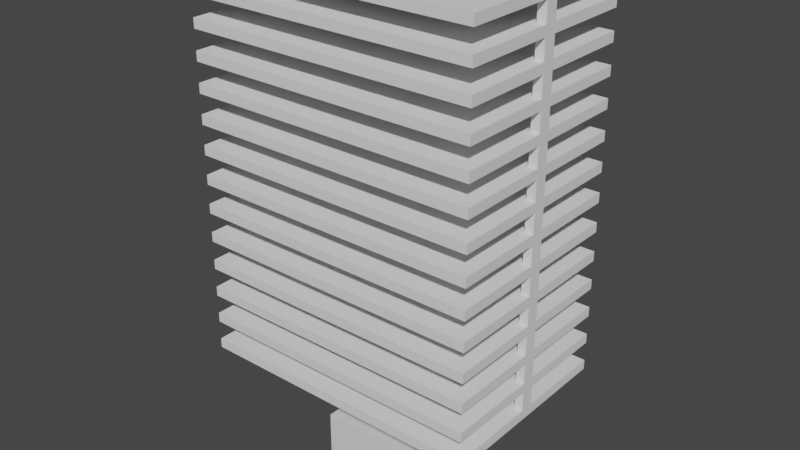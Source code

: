 # Source: single_heatpipe.blend  (saved by Blender 3.3.6; exported with 4.5.12 LTS)
import bpy
from mathutils import Matrix  # noqa: F401  (used for matrix-valued properties, if any)

bpy.ops.wm.read_factory_settings(use_empty=True)
scene = bpy.context.scene
scene.name = 'Scene'

# ---- collections
col_collection = bpy.data.collections.new('Collection'); scene.collection.children.link(col_collection)

# ---- materials (node trees are filled in below, after node groups)
mat_material = bpy.data.materials.new('Material')
mat_material.alpha_threshold = 0.0
mat_material.use_transparent_shadow = False
mat_material.roughness = 0.5
mat_material.line_color = (0.0, 0.0, 0.0, 1.0)

# ---- material node trees
mat_material.use_nodes = True; mat_material.node_tree.nodes.clear()
_N = mat_material.node_tree.nodes; _L = mat_material.node_tree.links
n0 = _N.new('ShaderNodeOutputMaterial'); n0.name = 'Material Output'; n0.location = (300, 300)
n1 = _N.new('ShaderNodeBsdfPrincipled'); n1.name = 'Principled BSDF'; n1.location = (10, 300)
n1.distribution = 'GGX'
n1.subsurface_method = 'RANDOM_WALK_SKIN'
n1.inputs[3].default_value = 1.45
n1.inputs[27].default_value = (0.0, 0.0, 0.0, 1.0)
n1.inputs[28].default_value = 1.0
_L.new(n1.outputs[0], n0.inputs[0])
n0.is_active_output = True

# ---- world
world_world = bpy.data.worlds.new('World'); scene.world = world_world
world_world.use_nodes = True; world_world.node_tree.nodes.clear()
_N = world_world.node_tree.nodes; _L = world_world.node_tree.links
n0 = _N.new('ShaderNodeOutputWorld'); n0.name = 'World Output'; n0.location = (300, 300)
n1 = _N.new('ShaderNodeBackground'); n1.name = 'Background'; n1.location = (10, 300)
n1.inputs[0].default_value = (0.05088, 0.05088, 0.05088, 1.0)
_L.new(n1.outputs[0], n0.inputs[0])
n0.is_active_output = True
world_world.color = (0.05088, 0.05088, 0.05088)
world_world.use_sun_shadow = False
world_world.sun_shadow_jitter_overblur = 0.0

# ---- meshes
me_cube = bpy.data.meshes.new('Cube')
me_cube.from_pydata([(1.0, 1.0, 1.0), (1.0, 1.0, -1.0), (1.0, -1.0, 1.0), (1.0, -1.0, -1.0), (-1.0, 1.0, 1.0), (-1.0, 1.0, -1.0), (-1.0, -1.0, 1.0), (-1.0, -1.0, -1.0)], [], [(0, 4, 6, 2), (3, 2, 6, 7), (7, 6, 4, 5), (5, 1, 3, 7), (1, 0, 2, 3), (5, 4, 0, 1)])
_uv = me_cube.uv_layers.new(name='UVMap')
_uv.uv.foreach_set('vector', [0.625, 0.5, 0.875, 0.5, 0.875, 0.75, 0.625, 0.75, 0.375, 0.75, 0.625, 0.75, 0.625, 1.0, 0.375, 1.0, 0.375, 0.0, 0.625, 0.0, 0.625, 0.25, 0.375, 0.25, 0.125, 0.5, 0.375, 0.5, 0.375, 0.75, 0.125, 0.75, 0.375, 0.5, 0.625, 0.5, 0.625, 0.75, 0.375, 0.75, 0.375, 0.25, 0.625, 0.25, 0.625, 0.5, 0.375, 0.5])
me_cube.materials.append(mat_material)
me_cube.use_mirror_vertex_groups = False
me_cube.update()
me_cylinder = bpy.data.meshes.new('Cylinder')
me_cylinder.from_pydata([(0.0, 1.0, -1.0), (0.0, 1.0, 1.0), (0.1951, 0.9808, -1.0), (0.1951, 0.9808, 1.0), (0.3827, 0.9239, -1.0), (0.3827, 0.9239, 1.0), (0.5556, 0.8315, -1.0), (0.5556, 0.8315, 1.0), (0.7071, 0.7071, -1.0), (0.7071, 0.7071, 1.0), (0.8315, 0.5556, -1.0), (0.8315, 0.5556, 1.0), (0.9239, 0.3827, -1.0), (0.9239, 0.3827, 1.0), (0.9808, 0.1951, -1.0), (0.9808, 0.1951, 1.0), (1.0, 0.0, -1.0), (1.0, 0.0, 1.0), (0.9808, -0.1951, -1.0), (0.9808, -0.1951, 1.0), (0.9239, -0.3827, -1.0), (0.9239, -0.3827, 1.0), (0.8315, -0.5556, -1.0), (0.8315, -0.5556, 1.0), (0.7071, -0.7071, -1.0), (0.7071, -0.7071, 1.0), (0.5556, -0.8315, -1.0), (0.5556, -0.8315, 1.0), (0.3827, -0.9239, -1.0), (0.3827, -0.9239, 1.0), (0.1951, -0.9808, -1.0), (0.1951, -0.9808, 1.0), (0.0, -1.0, -1.0), (0.0, -1.0, 1.0), (-0.1951, -0.9808, -1.0), (-0.1951, -0.9808, 1.0), (-0.3827, -0.9239, -1.0), (-0.3827, -0.9239, 1.0), (-0.5556, -0.8315, -1.0), (-0.5556, -0.8315, 1.0), (-0.7071, -0.7071, -1.0), (-0.7071, -0.7071, 1.0), (-0.8315, -0.5556, -1.0), (-0.8315, -0.5556, 1.0), (-0.9239, -0.3827, -1.0), (-0.9239, -0.3827, 1.0), (-0.9808, -0.1951, -1.0), (-0.9808, -0.1951, 1.0), (-1.0, 0.0, -1.0), (-1.0, 0.0, 1.0), (-0.9808, 0.1951, -1.0), (-0.9808, 0.1951, 1.0), (-0.9239, 0.3827, -1.0), (-0.9239, 0.3827, 1.0), (-0.8315, 0.5556, -1.0), (-0.8315, 0.5556, 1.0), (-0.7071, 0.7071, -1.0), (-0.7071, 0.7071, 1.0), (-0.5556, 0.8315, -1.0), (-0.5556, 0.8315, 1.0), (-0.3827, 0.9239, -1.0), (-0.3827, 0.9239, 1.0), (-0.1951, 0.9808, -1.0), (-0.1951, 0.9808, 1.0)], [], [(0, 1, 3, 2), (2, 3, 5, 4), (4, 5, 7, 6), (6, 7, 9, 8), (8, 9, 11, 10), (10, 11, 13, 12), (12, 13, 15, 14), (14, 15, 17, 16), (16, 17, 19, 18), (18, 19, 21, 20), (20, 21, 23, 22), (22, 23, 25, 24), (24, 25, 27, 26), (26, 27, 29, 28), (28, 29, 31, 30), (30, 31, 33, 32), (32, 33, 35, 34), (34, 35, 37, 36), (36, 37, 39, 38), (38, 39, 41, 40), (40, 41, 43, 42), (42, 43, 45, 44), (44, 45, 47, 46), (46, 47, 49, 48), (48, 49, 51, 50), (50, 51, 53, 52), (52, 53, 55, 54), (54, 55, 57, 56), (56, 57, 59, 58), (58, 59, 61, 60), (3, 1, 63, 61, 59, 57, 55, 53, 51, 49, 47, 45, 43, 41, 39, 37, 35, 33, 31, 29, 27, 25, 23, 21, 19, 17, 15, 13, 11, 9, 7, 5), (60, 61, 63, 62), (62, 63, 1, 0), (0, 2, 4, 6, 8, 10, 12, 14, 16, 18, 20, 22, 24, 26, 28, 30, 32, 34, 36, 38, 40, 42, 44, 46, 48, 50, 52, 54, 56, 58, 60, 62)])
_uv = me_cylinder.uv_layers.new(name='UVMap')
_uv.uv.foreach_set('vector', [1.0, 0.5, 1.0, 1.0, 0.9688, 1.0, 0.9688, 0.5, 0.9688, 0.5, 0.9688, 1.0, 0.9375, 1.0, 0.9375, 0.5, 0.9375, 0.5, 0.9375, 1.0, 0.9062, 1.0, 0.9062, 0.5, 0.9062, 0.5, 0.9062, 1.0, 0.875, 1.0, 0.875, 0.5, 0.875, 0.5, 0.875, 1.0, 0.8438, 1.0, 0.8438, 0.5, 0.8438, 0.5, 0.8438, 1.0, 0.8125, 1.0, 0.8125, 0.5, 0.8125, 0.5, 0.8125, 1.0, 0.7812, 1.0, 0.7812, 0.5, 0.7812, 0.5, 0.7812, 1.0, 0.75, 1.0, 0.75, 0.5, 0.75, 0.5, 0.75, 1.0, 0.7188, 1.0, 0.7188, 0.5, 0.7188, 0.5, 0.7188, 1.0, 0.6875, 1.0, 0.6875, 0.5, 0.6875, 0.5, 0.6875, 1.0, 0.6562, 1.0, 0.6562, 0.5, 0.6562, 0.5, 0.6562, 1.0, 0.625, 1.0, 0.625, 0.5, 0.625, 0.5, 0.625, 1.0, 0.5938, 1.0, 0.5938, 0.5, 0.5938, 0.5, 0.5938, 1.0, 0.5625, 1.0, 0.5625, 0.5, 0.5625, 0.5, 0.5625, 1.0, 0.5312, 1.0, 0.5312, 0.5, 0.5312, 0.5, 0.5312, 1.0, 0.5, 1.0, 0.5, 0.5, 0.5, 0.5, 0.5, 1.0, 0.4688, 1.0, 0.4688, 0.5, 0.4688, 0.5, 0.4688, 1.0, 0.4375, 1.0, 0.4375, 0.5, 0.4375, 0.5, 0.4375, 1.0, 0.4062, 1.0, 0.4062, 0.5, 0.4062, 0.5, 0.4062, 1.0, 0.375, 1.0, 0.375, 0.5, 0.375, 0.5, 0.375, 1.0, 0.3438, 1.0, 0.3438, 0.5, 0.3438, 0.5, 0.3438, 1.0, 0.3125, 1.0, 0.3125, 0.5, 0.3125, 0.5, 0.3125, 1.0, 0.2812, 1.0, 0.2812, 0.5, 0.2812, 0.5, 0.2812, 1.0, 0.25, 1.0, 0.25, 0.5, 0.25, 0.5, 0.25, 1.0, 0.2188, 1.0, 0.2188, 0.5, 0.2188, 0.5, 0.2188, 1.0, 0.1875, 1.0, 0.1875, 0.5, 0.1875, 0.5, 0.1875, 1.0, 0.1562, 1.0, 0.1562, 0.5, 0.1562, 0.5, 0.1562, 1.0, 0.125, 1.0, 0.125, 0.5, 0.125, 0.5, 0.125, 1.0, 0.09375, 1.0, 0.09375, 0.5, 0.09375, 0.5, 0.09375, 1.0, 0.0625, 1.0, 0.0625, 0.5, 0.2968, 0.4854, 0.25, 0.49, 0.2032, 0.4854, 0.1582, 0.4717, 0.1167, 0.4496, 0.08029, 0.4197, 0.05045, 0.3833, 0.02827, 0.3418, 0.01461, 0.2968, 0.01, 0.25, 0.01461, 0.2032, 0.02827, 0.1582, 0.05045, 0.1167, 0.08029, 0.08029, 0.1167, 0.05045, 0.1582, 0.02827, 0.2032, 0.01461, 0.25, 0.01, 0.2968, 0.01461, 0.3418, 0.02827, 0.3833, 0.05045, 0.4197, 0.08029, 0.4496, 0.1167, 0.4717, 0.1582, 0.4854, 0.2032, 0.49, 0.25, 0.4854, 0.2968, 0.4717, 0.3418, 0.4496, 0.3833, 0.4197, 0.4197, 0.3833, 0.4496, 0.3418, 0.4717, 0.0625, 0.5, 0.0625, 1.0, 0.03125, 1.0, 0.03125, 0.5, 0.03125, 0.5, 0.03125, 1.0, 0.0, 1.0, 0.0, 0.5, 0.75, 0.49, 0.7968, 0.4854, 0.8418, 0.4717, 0.8833, 0.4496, 0.9197, 0.4197, 0.9496, 0.3833, 0.9717, 0.3418, 0.9854, 0.2968, 0.99, 0.25, 0.9854, 0.2032, 0.9717, 0.1582, 0.9496, 0.1167, 0.9197, 0.08029, 0.8833, 0.05045, 0.8418, 0.02827, 0.7968, 0.01461, 0.75, 0.01, 0.7032, 0.01461, 0.6582, 0.02827, 0.6167, 0.05045, 0.5803, 0.08029, 0.5504, 0.1167, 0.5283, 0.1582, 0.5146, 0.2032, 0.51, 0.25, 0.5146, 0.2968, 0.5283, 0.3418, 0.5504, 0.3833, 0.5803, 0.4197, 0.6167, 0.4496, 0.6582, 0.4717, 0.7032, 0.4854])
me_cylinder.update()
me_plane = bpy.data.meshes.new('Plane')
me_plane.from_pydata([(-1.0, -1.0, 0.0), (1.0, -1.0, 0.0), (-1.0, 1.0, 0.0), (1.0, 1.0, 0.0), (-1.0, 0.06625, 0.0), (-1.0, -0.06625, 0.0), (1.0, -0.06625, 0.0), (1.0, 0.06625, 0.0), (0.9409, -1.0, 0.0), (0.9409, 1.0, 0.0), (0.9409, -0.06625, 0.0), (0.9409, 0.06625, 0.0), (-1.0, -1.0, -0.2), (1.0, -1.0, -0.2), (-1.0, 1.0, -0.2), (1.0, 1.0, -0.2), (-1.0, 0.06625, -0.2), (-1.0, -0.06625, -0.2), (1.0, -0.06625, -0.2), (1.0, 0.06625, -0.2), (0.9409, -1.0, -0.2), (0.9409, 1.0, -0.2), (0.9409, -0.06625, -0.2), (0.9409, 0.06625, -0.2), (-1.0, -1.0, 0.6), (1.0, -1.0, 0.6), (-1.0, 1.0, 0.6), (1.0, 1.0, 0.6), (-1.0, 0.06625, 0.6), (-1.0, -0.06625, 0.6), (1.0, -0.06625, 0.6), (1.0, 0.06625, 0.6), (0.9409, -1.0, 0.6), (0.9409, 1.0, 0.6), (0.9409, -0.06625, 0.6), (0.9409, 0.06625, 0.6), (-1.0, -1.0, 0.4), (1.0, -1.0, 0.4), (-1.0, 1.0, 0.4), (1.0, 1.0, 0.4), (-1.0, 0.06625, 0.4), (-1.0, -0.06625, 0.4), (1.0, -0.06625, 0.4), (1.0, 0.06625, 0.4), (0.9409, -1.0, 0.4), (0.9409, 1.0, 0.4), (0.9409, -0.06625, 0.4), (0.9409, 0.06625, 0.4), (-1.0, -1.0, 1.2), (1.0, -1.0, 1.2), (-1.0, 1.0, 1.2), (1.0, 1.0, 1.2), (-1.0, 0.06625, 1.2), (-1.0, -0.06625, 1.2), (1.0, -0.06625, 1.2), (1.0, 0.06625, 1.2), (0.9409, -1.0, 1.2), (0.9409, 1.0, 1.2), (0.9409, -0.06625, 1.2), (0.9409, 0.06625, 1.2), (-1.0, -1.0, 1.0), (1.0, -1.0, 1.0), (-1.0, 1.0, 1.0), (1.0, 1.0, 1.0), (-1.0, 0.06625, 1.0), (-1.0, -0.06625, 1.0), (1.0, -0.06625, 1.0), (1.0, 0.06625, 1.0), (0.9409, -1.0, 1.0), (0.9409, 1.0, 1.0), (0.9409, -0.06625, 1.0), (0.9409, 0.06625, 1.0), (-1.0, -1.0, 1.8), (1.0, -1.0, 1.8), (-1.0, 1.0, 1.8), (1.0, 1.0, 1.8), (-1.0, 0.06625, 1.8), (-1.0, -0.06625, 1.8), (1.0, -0.06625, 1.8), (1.0, 0.06625, 1.8), (0.9409, -1.0, 1.8), (0.9409, 1.0, 1.8), (0.9409, -0.06625, 1.8), (0.9409, 0.06625, 1.8), (-1.0, -1.0, 1.6), (1.0, -1.0, 1.6), (-1.0, 1.0, 1.6), (1.0, 1.0, 1.6), (-1.0, 0.06625, 1.6), (-1.0, -0.06625, 1.6), (1.0, -0.06625, 1.6), (1.0, 0.06625, 1.6), (0.9409, -1.0, 1.6), (0.9409, 1.0, 1.6), (0.9409, -0.06625, 1.6), (0.9409, 0.06625, 1.6), (-1.0, -1.0, 2.4), (1.0, -1.0, 2.4), (-1.0, 1.0, 2.4), (1.0, 1.0, 2.4), (-1.0, 0.06625, 2.4), (-1.0, -0.06625, 2.4), (1.0, -0.06625, 2.4), (1.0, 0.06625, 2.4), (0.9409, -1.0, 2.4), (0.9409, 1.0, 2.4), (0.9409, -0.06625, 2.4), (0.9409, 0.06625, 2.4), (-1.0, -1.0, 2.2), (1.0, -1.0, 2.2), (-1.0, 1.0, 2.2), (1.0, 1.0, 2.2), (-1.0, 0.06625, 2.2), (-1.0, -0.06625, 2.2), (1.0, -0.06625, 2.2), (1.0, 0.06625, 2.2), (0.9409, -1.0, 2.2), (0.9409, 1.0, 2.2), (0.9409, -0.06625, 2.2), (0.9409, 0.06625, 2.2), (-1.0, -1.0, 3.0), (1.0, -1.0, 3.0), (-1.0, 1.0, 3.0), (1.0, 1.0, 3.0), (-1.0, 0.06625, 3.0), (-1.0, -0.06625, 3.0), (1.0, -0.06625, 3.0), (1.0, 0.06625, 3.0), (0.9409, -1.0, 3.0), (0.9409, 1.0, 3.0), (0.9409, -0.06625, 3.0), (0.9409, 0.06625, 3.0), (-1.0, -1.0, 2.8), (1.0, -1.0, 2.8), (-1.0, 1.0, 2.8), (1.0, 1.0, 2.8), (-1.0, 0.06625, 2.8), (-1.0, -0.06625, 2.8), (1.0, -0.06625, 2.8), (1.0, 0.06625, 2.8), (0.9409, -1.0, 2.8), (0.9409, 1.0, 2.8), (0.9409, -0.06625, 2.8), (0.9409, 0.06625, 2.8), (-1.0, -1.0, 3.6), (1.0, -1.0, 3.6), (-1.0, 1.0, 3.6), (1.0, 1.0, 3.6), (-1.0, 0.06625, 3.6), (-1.0, -0.06625, 3.6), (1.0, -0.06625, 3.6), (1.0, 0.06625, 3.6), (0.9409, -1.0, 3.6), (0.9409, 1.0, 3.6), (0.9409, -0.06625, 3.6), (0.9409, 0.06625, 3.6), (-1.0, -1.0, 3.4), (1.0, -1.0, 3.4), (-1.0, 1.0, 3.4), (1.0, 1.0, 3.4), (-1.0, 0.06625, 3.4), (-1.0, -0.06625, 3.4), (1.0, -0.06625, 3.4), (1.0, 0.06625, 3.4), (0.9409, -1.0, 3.4), (0.9409, 1.0, 3.4), (0.9409, -0.06625, 3.4), (0.9409, 0.06625, 3.4), (-1.0, -1.0, 4.2), (1.0, -1.0, 4.2), (-1.0, 1.0, 4.2), (1.0, 1.0, 4.2), (-1.0, 0.06625, 4.2), (-1.0, -0.06625, 4.2), (1.0, -0.06625, 4.2), (1.0, 0.06625, 4.2), (0.9409, -1.0, 4.2), (0.9409, 1.0, 4.2), (0.9409, -0.06625, 4.2), (0.9409, 0.06625, 4.2), (-1.0, -1.0, 4.0), (1.0, -1.0, 4.0), (-1.0, 1.0, 4.0), (1.0, 1.0, 4.0), (-1.0, 0.06625, 4.0), (-1.0, -0.06625, 4.0), (1.0, -0.06625, 4.0), (1.0, 0.06625, 4.0), (0.9409, -1.0, 4.0), (0.9409, 1.0, 4.0), (0.9409, -0.06625, 4.0), (0.9409, 0.06625, 4.0), (-1.0, -1.0, 4.8), (1.0, -1.0, 4.8), (-1.0, 1.0, 4.8), (1.0, 1.0, 4.8), (-1.0, 0.06625, 4.8), (-1.0, -0.06625, 4.8), (1.0, -0.06625, 4.8), (1.0, 0.06625, 4.8), (0.9409, -1.0, 4.8), (0.9409, 1.0, 4.8), (0.9409, -0.06625, 4.8), (0.9409, 0.06625, 4.8), (-1.0, -1.0, 4.6), (1.0, -1.0, 4.6), (-1.0, 1.0, 4.6), (1.0, 1.0, 4.6), (-1.0, 0.06625, 4.6), (-1.0, -0.06625, 4.6), (1.0, -0.06625, 4.6), (1.0, 0.06625, 4.6), (0.9409, -1.0, 4.6), (0.9409, 1.0, 4.6), (0.9409, -0.06625, 4.6), (0.9409, 0.06625, 4.6), (-1.0, -1.0, 5.4), (1.0, -1.0, 5.4), (-1.0, 1.0, 5.4), (1.0, 1.0, 5.4), (-1.0, 0.06625, 5.4), (-1.0, -0.06625, 5.4), (1.0, -0.06625, 5.4), (1.0, 0.06625, 5.4), (0.9409, -1.0, 5.4), (0.9409, 1.0, 5.4), (0.9409, -0.06625, 5.4), (0.9409, 0.06625, 5.4), (-1.0, -1.0, 5.2), (1.0, -1.0, 5.2), (-1.0, 1.0, 5.2), (1.0, 1.0, 5.2), (-1.0, 0.06625, 5.2), (-1.0, -0.06625, 5.2), (1.0, -0.06625, 5.2), (1.0, 0.06625, 5.2), (0.9409, -1.0, 5.2), (0.9409, 1.0, 5.2), (0.9409, -0.06625, 5.2), (0.9409, 0.06625, 5.2), (-1.0, -1.0, 6.0), (1.0, -1.0, 6.0), (-1.0, 1.0, 6.0), (1.0, 1.0, 6.0), (-1.0, 0.06625, 6.0), (-1.0, -0.06625, 6.0), (1.0, -0.06625, 6.0), (1.0, 0.06625, 6.0), (0.9409, -1.0, 6.0), (0.9409, 1.0, 6.0), (0.9409, -0.06625, 6.0), (0.9409, 0.06625, 6.0), (-1.0, -1.0, 5.8), (1.0, -1.0, 5.8), (-1.0, 1.0, 5.8), (1.0, 1.0, 5.8), (-1.0, 0.06625, 5.8), (-1.0, -0.06625, 5.8), (1.0, -0.06625, 5.8), (1.0, 0.06625, 5.8), (0.9409, -1.0, 5.8), (0.9409, 1.0, 5.8), (0.9409, -0.06625, 5.8), (0.9409, 0.06625, 5.8), (-1.0, -1.0, 6.6), (1.0, -1.0, 6.6), (-1.0, 1.0, 6.6), (1.0, 1.0, 6.6), (-1.0, 0.06625, 6.6), (-1.0, -0.06625, 6.6), (1.0, -0.06625, 6.6), (1.0, 0.06625, 6.6), (0.9409, -1.0, 6.6), (0.9409, 1.0, 6.6), (0.9409, -0.06625, 6.6), (0.9409, 0.06625, 6.6), (-1.0, -1.0, 6.4), (1.0, -1.0, 6.4), (-1.0, 1.0, 6.4), (1.0, 1.0, 6.4), (-1.0, 0.06625, 6.4), (-1.0, -0.06625, 6.4), (1.0, -0.06625, 6.4), (1.0, 0.06625, 6.4), (0.9409, -1.0, 6.4), (0.9409, 1.0, 6.4), (0.9409, -0.06625, 6.4), (0.9409, 0.06625, 6.4), (-1.0, -1.0, 7.2), (1.0, -1.0, 7.2), (-1.0, 1.0, 7.2), (1.0, 1.0, 7.2), (-1.0, 0.06625, 7.2), (-1.0, -0.06625, 7.2), (1.0, -0.06625, 7.2), (1.0, 0.06625, 7.2), (0.9409, -1.0, 7.2), (0.9409, 1.0, 7.2), (0.9409, -0.06625, 7.2), (0.9409, 0.06625, 7.2), (-1.0, -1.0, 7.0), (1.0, -1.0, 7.0), (-1.0, 1.0, 7.0), (1.0, 1.0, 7.0), (-1.0, 0.06625, 7.0), (-1.0, -0.06625, 7.0), (1.0, -0.06625, 7.0), (1.0, 0.06625, 7.0), (0.9409, -1.0, 7.0), (0.9409, 1.0, 7.0), (0.9409, -0.06625, 7.0), (0.9409, 0.06625, 7.0), (-1.0, -1.0, 7.8), (1.0, -1.0, 7.8), (-1.0, 1.0, 7.8), (1.0, 1.0, 7.8), (-1.0, 0.06625, 7.8), (-1.0, -0.06625, 7.8), (1.0, -0.06625, 7.8), (1.0, 0.06625, 7.8), (0.9409, -1.0, 7.8), (0.9409, 1.0, 7.8), (0.9409, -0.06625, 7.8), (0.9409, 0.06625, 7.8), (-1.0, -1.0, 7.6), (1.0, -1.0, 7.6), (-1.0, 1.0, 7.6), (1.0, 1.0, 7.6), (-1.0, 0.06625, 7.6), (-1.0, -0.06625, 7.6), (1.0, -0.06625, 7.6), (1.0, 0.06625, 7.6), (0.9409, -1.0, 7.6), (0.9409, 1.0, 7.6), (0.9409, -0.06625, 7.6), (0.9409, 0.06625, 7.6)], [], [(11, 7, 3, 9), (8, 1, 6, 10), (46, 47, 11, 10), (5, 10, 11, 4), (0, 8, 10, 5), (4, 11, 9, 2), (23, 21, 15, 19), (20, 22, 18, 13), (22, 23, 19, 18), (17, 16, 23, 22), (12, 17, 22, 20), (16, 14, 21, 23), (0, 5, 17, 12), (1, 8, 20, 13), (3, 7, 19, 15), (2, 9, 21, 14), (4, 2, 14, 16), (5, 4, 16, 17), (6, 1, 13, 18), (7, 6, 18, 19), (8, 0, 12, 20), (9, 3, 15, 21), (35, 31, 27, 33), (32, 25, 30, 34), (70, 71, 35, 34), (29, 34, 35, 28), (24, 32, 34, 29), (28, 35, 33, 26), (47, 45, 39, 43), (44, 46, 42, 37), (42, 46, 10, 6), (41, 40, 47, 46), (36, 41, 46, 44), (40, 38, 45, 47), (24, 29, 41, 36), (25, 32, 44, 37), (27, 31, 43, 39), (26, 33, 45, 38), (28, 26, 38, 40), (29, 28, 40, 41), (30, 25, 37, 42), (31, 30, 42, 43), (32, 24, 36, 44), (33, 27, 39, 45), (59, 55, 51, 57), (56, 49, 54, 58), (94, 95, 59, 58), (53, 58, 59, 52), (48, 56, 58, 53), (52, 59, 57, 50), (71, 69, 63, 67), (68, 70, 66, 61), (66, 70, 34, 30), (65, 64, 71, 70), (60, 65, 70, 68), (64, 62, 69, 71), (48, 53, 65, 60), (49, 56, 68, 61), (51, 55, 67, 63), (50, 57, 69, 62), (52, 50, 62, 64), (53, 52, 64, 65), (54, 49, 61, 66), (55, 54, 66, 67), (56, 48, 60, 68), (57, 51, 63, 69), (83, 79, 75, 81), (80, 73, 78, 82), (118, 119, 83, 82), (77, 82, 83, 76), (72, 80, 82, 77), (76, 83, 81, 74), (95, 93, 87, 91), (92, 94, 90, 85), (90, 94, 58, 54), (89, 88, 95, 94), (84, 89, 94, 92), (88, 86, 93, 95), (72, 77, 89, 84), (73, 80, 92, 85), (75, 79, 91, 87), (74, 81, 93, 86), (76, 74, 86, 88), (77, 76, 88, 89), (78, 73, 85, 90), (79, 78, 90, 91), (80, 72, 84, 92), (81, 75, 87, 93), (107, 103, 99, 105), (104, 97, 102, 106), (142, 143, 107, 106), (101, 106, 107, 100), (96, 104, 106, 101), (100, 107, 105, 98), (119, 117, 111, 115), (116, 118, 114, 109), (114, 118, 82, 78), (113, 112, 119, 118), (108, 113, 118, 116), (112, 110, 117, 119), (96, 101, 113, 108), (97, 104, 116, 109), (99, 103, 115, 111), (98, 105, 117, 110), (100, 98, 110, 112), (101, 100, 112, 113), (102, 97, 109, 114), (103, 102, 114, 115), (104, 96, 108, 116), (105, 99, 111, 117), (131, 127, 123, 129), (128, 121, 126, 130), (166, 167, 131, 130), (125, 130, 131, 124), (120, 128, 130, 125), (124, 131, 129, 122), (143, 141, 135, 139), (140, 142, 138, 133), (138, 142, 106, 102), (137, 136, 143, 142), (132, 137, 142, 140), (136, 134, 141, 143), (120, 125, 137, 132), (121, 128, 140, 133), (123, 127, 139, 135), (122, 129, 141, 134), (124, 122, 134, 136), (125, 124, 136, 137), (126, 121, 133, 138), (127, 126, 138, 139), (128, 120, 132, 140), (129, 123, 135, 141), (155, 151, 147, 153), (152, 145, 150, 154), (190, 191, 155, 154), (149, 154, 155, 148), (144, 152, 154, 149), (148, 155, 153, 146), (167, 165, 159, 163), (164, 166, 162, 157), (162, 166, 130, 126), (161, 160, 167, 166), (156, 161, 166, 164), (160, 158, 165, 167), (144, 149, 161, 156), (145, 152, 164, 157), (147, 151, 163, 159), (146, 153, 165, 158), (148, 146, 158, 160), (149, 148, 160, 161), (150, 145, 157, 162), (151, 150, 162, 163), (152, 144, 156, 164), (153, 147, 159, 165), (179, 175, 171, 177), (176, 169, 174, 178), (214, 215, 179, 178), (173, 178, 179, 172), (168, 176, 178, 173), (172, 179, 177, 170), (191, 189, 183, 187), (188, 190, 186, 181), (186, 190, 154, 150), (185, 184, 191, 190), (180, 185, 190, 188), (184, 182, 189, 191), (168, 173, 185, 180), (169, 176, 188, 181), (171, 175, 187, 183), (170, 177, 189, 182), (172, 170, 182, 184), (173, 172, 184, 185), (174, 169, 181, 186), (175, 174, 186, 187), (176, 168, 180, 188), (177, 171, 183, 189), (203, 199, 195, 201), (200, 193, 198, 202), (238, 239, 203, 202), (197, 202, 203, 196), (192, 200, 202, 197), (196, 203, 201, 194), (215, 213, 207, 211), (212, 214, 210, 205), (210, 214, 178, 174), (209, 208, 215, 214), (204, 209, 214, 212), (208, 206, 213, 215), (192, 197, 209, 204), (193, 200, 212, 205), (195, 199, 211, 207), (194, 201, 213, 206), (196, 194, 206, 208), (197, 196, 208, 209), (198, 193, 205, 210), (199, 198, 210, 211), (200, 192, 204, 212), (201, 195, 207, 213), (227, 223, 219, 225), (224, 217, 222, 226), (262, 263, 227, 226), (221, 226, 227, 220), (216, 224, 226, 221), (220, 227, 225, 218), (239, 237, 231, 235), (236, 238, 234, 229), (234, 238, 202, 198), (233, 232, 239, 238), (228, 233, 238, 236), (232, 230, 237, 239), (216, 221, 233, 228), (217, 224, 236, 229), (219, 223, 235, 231), (218, 225, 237, 230), (220, 218, 230, 232), (221, 220, 232, 233), (222, 217, 229, 234), (223, 222, 234, 235), (224, 216, 228, 236), (225, 219, 231, 237), (251, 247, 243, 249), (248, 241, 246, 250), (286, 287, 251, 250), (245, 250, 251, 244), (240, 248, 250, 245), (244, 251, 249, 242), (263, 261, 255, 259), (260, 262, 258, 253), (258, 262, 226, 222), (257, 256, 263, 262), (252, 257, 262, 260), (256, 254, 261, 263), (240, 245, 257, 252), (241, 248, 260, 253), (243, 247, 259, 255), (242, 249, 261, 254), (244, 242, 254, 256), (245, 244, 256, 257), (246, 241, 253, 258), (247, 246, 258, 259), (248, 240, 252, 260), (249, 243, 255, 261), (275, 271, 267, 273), (272, 265, 270, 274), (310, 311, 275, 274), (269, 274, 275, 268), (264, 272, 274, 269), (268, 275, 273, 266), (287, 285, 279, 283), (284, 286, 282, 277), (282, 286, 250, 246), (281, 280, 287, 286), (276, 281, 286, 284), (280, 278, 285, 287), (264, 269, 281, 276), (265, 272, 284, 277), (267, 271, 283, 279), (266, 273, 285, 278), (268, 266, 278, 280), (269, 268, 280, 281), (270, 265, 277, 282), (271, 270, 282, 283), (272, 264, 276, 284), (273, 267, 279, 285), (299, 295, 291, 297), (296, 289, 294, 298), (334, 335, 299, 298), (293, 298, 299, 292), (288, 296, 298, 293), (292, 299, 297, 290), (311, 309, 303, 307), (308, 310, 306, 301), (306, 310, 274, 270), (305, 304, 311, 310), (300, 305, 310, 308), (304, 302, 309, 311), (288, 293, 305, 300), (289, 296, 308, 301), (291, 295, 307, 303), (290, 297, 309, 302), (292, 290, 302, 304), (293, 292, 304, 305), (294, 289, 301, 306), (295, 294, 306, 307), (296, 288, 300, 308), (297, 291, 303, 309), (323, 319, 315, 321), (320, 313, 318, 322), (322, 318, 319, 323), (317, 322, 323, 316), (312, 320, 322, 317), (316, 323, 321, 314), (335, 333, 327, 331), (332, 334, 330, 325), (330, 334, 298, 294), (329, 328, 335, 334), (324, 329, 334, 332), (328, 326, 333, 335), (312, 317, 329, 324), (313, 320, 332, 325), (315, 319, 331, 327), (314, 321, 333, 326), (316, 314, 326, 328), (317, 316, 328, 329), (318, 313, 325, 330), (319, 318, 330, 331), (320, 312, 324, 332), (321, 315, 327, 333), (47, 43, 7, 11), (43, 42, 6, 7), (71, 67, 31, 35), (67, 66, 30, 31), (95, 91, 55, 59), (91, 90, 54, 55), (119, 115, 79, 83), (115, 114, 78, 79), (143, 139, 103, 107), (139, 138, 102, 103), (167, 163, 127, 131), (163, 162, 126, 127), (191, 187, 151, 155), (187, 186, 150, 151), (215, 211, 175, 179), (211, 210, 174, 175), (239, 235, 199, 203), (235, 234, 198, 199), (263, 259, 223, 227), (259, 258, 222, 223), (287, 283, 247, 251), (283, 282, 246, 247), (311, 307, 271, 275), (307, 306, 270, 271), (335, 331, 295, 299), (331, 330, 294, 295)])
_uv = me_plane.uv_layers.new(name='UVMap')
_uv.uv.foreach_set('vector', [0.9705, 0.6667, 1.0, 0.6667, 1.0, 1.0, 0.9705, 1.0, 0.9705, 0.0, 1.0, 0.0, 1.0, 0.3333, 0.9705, 0.3333, 0.9705, 0.3333, 0.9705, 0.6667, 0.9705, 0.6667, 0.9705, 0.3333, 0.0, 0.3333, 0.9705, 0.3333, 0.9705, 0.6667, 0.0, 0.6667, 0.0, 0.0, 0.9705, 0.0, 0.9705, 0.3333, 0.0, 0.3333, 0.0, 0.6667, 0.9705, 0.6667, 0.9705, 1.0, 0.0, 1.0, 0.9705, 0.6667, 0.9705, 1.0, 1.0, 1.0, 1.0, 0.6667, 0.9705, 0.0, 0.9705, 0.3333, 1.0, 0.3333, 1.0, 0.0, 0.9705, 0.3333, 0.9705, 0.6667, 1.0, 0.6667, 1.0, 0.3333, 0.0, 0.3333, 0.0, 0.6667, 0.9705, 0.6667, 0.9705, 0.3333, 0.0, 0.0, 0.0, 0.3333, 0.9705, 0.3333, 0.9705, 0.0, 0.0, 0.6667, 0.0, 1.0, 0.9705, 1.0, 0.9705, 0.6667, 0.0, 0.0, 0.0, 0.3333, 0.0, 0.3333, 0.0, 0.0, 1.0, 0.0, 0.9705, 0.0, 0.9705, 0.0, 1.0, 0.0, 1.0, 1.0, 1.0, 0.6667, 1.0, 0.6667, 1.0, 1.0, 0.0, 1.0, 0.9705, 1.0, 0.9705, 1.0, 0.0, 1.0, 0.0, 0.6667, 0.0, 1.0, 0.0, 1.0, 0.0, 0.6667, 0.0, 0.3333, 0.0, 0.6667, 0.0, 0.6667, 0.0, 0.3333, 1.0, 0.3333, 1.0, 0.0, 1.0, 0.0, 1.0, 0.3333, 1.0, 0.6667, 1.0, 0.3333, 1.0, 0.3333, 1.0, 0.6667, 0.9705, 0.0, 0.0, 0.0, 0.0, 0.0, 0.9705, 0.0, 0.9705, 1.0, 1.0, 1.0, 1.0, 1.0, 0.9705, 1.0, 0.9705, 0.6667, 1.0, 0.6667, 1.0, 1.0, 0.9705, 1.0, 0.9705, 0.0, 1.0, 0.0, 1.0, 0.3333, 0.9705, 0.3333, 0.9705, 0.3333, 0.9705, 0.6667, 0.9705, 0.6667, 0.9705, 0.3333, 0.0, 0.3333, 0.9705, 0.3333, 0.9705, 0.6667, 0.0, 0.6667, 0.0, 0.0, 0.9705, 0.0, 0.9705, 0.3333, 0.0, 0.3333, 0.0, 0.6667, 0.9705, 0.6667, 0.9705, 1.0, 0.0, 1.0, 0.9705, 0.6667, 0.9705, 1.0, 1.0, 1.0, 1.0, 0.6667, 0.9705, 0.0, 0.9705, 0.3333, 1.0, 0.3333, 1.0, 0.0, 1.0, 0.3333, 0.9705, 0.3333, 0.9705, 0.3333, 1.0, 0.3333, 0.0, 0.3333, 0.0, 0.6667, 0.9705, 0.6667, 0.9705, 0.3333, 0.0, 0.0, 0.0, 0.3333, 0.9705, 0.3333, 0.9705, 0.0, 0.0, 0.6667, 0.0, 1.0, 0.9705, 1.0, 0.9705, 0.6667, 0.0, 0.0, 0.0, 0.3333, 0.0, 0.3333, 0.0, 0.0, 1.0, 0.0, 0.9705, 0.0, 0.9705, 0.0, 1.0, 0.0, 1.0, 1.0, 1.0, 0.6667, 1.0, 0.6667, 1.0, 1.0, 0.0, 1.0, 0.9705, 1.0, 0.9705, 1.0, 0.0, 1.0, 0.0, 0.6667, 0.0, 1.0, 0.0, 1.0, 0.0, 0.6667, 0.0, 0.3333, 0.0, 0.6667, 0.0, 0.6667, 0.0, 0.3333, 1.0, 0.3333, 1.0, 0.0, 1.0, 0.0, 1.0, 0.3333, 1.0, 0.6667, 1.0, 0.3333, 1.0, 0.3333, 1.0, 0.6667, 0.9705, 0.0, 0.0, 0.0, 0.0, 0.0, 0.9705, 0.0, 0.9705, 1.0, 1.0, 1.0, 1.0, 1.0, 0.9705, 1.0, 0.9705, 0.6667, 1.0, 0.6667, 1.0, 1.0, 0.9705, 1.0, 0.9705, 0.0, 1.0, 0.0, 1.0, 0.3333, 0.9705, 0.3333, 0.9705, 0.3333, 0.9705, 0.6667, 0.9705, 0.6667, 0.9705, 0.3333, 0.0, 0.3333, 0.9705, 0.3333, 0.9705, 0.6667, 0.0, 0.6667, 0.0, 0.0, 0.9705, 0.0, 0.9705, 0.3333, 0.0, 0.3333, 0.0, 0.6667, 0.9705, 0.6667, 0.9705, 1.0, 0.0, 1.0, 0.9705, 0.6667, 0.9705, 1.0, 1.0, 1.0, 1.0, 0.6667, 0.9705, 0.0, 0.9705, 0.3333, 1.0, 0.3333, 1.0, 0.0, 1.0, 0.3333, 0.9705, 0.3333, 0.9705, 0.3333, 1.0, 0.3333, 0.0, 0.3333, 0.0, 0.6667, 0.9705, 0.6667, 0.9705, 0.3333, 0.0, 0.0, 0.0, 0.3333, 0.9705, 0.3333, 0.9705, 0.0, 0.0, 0.6667, 0.0, 1.0, 0.9705, 1.0, 0.9705, 0.6667, 0.0, 0.0, 0.0, 0.3333, 0.0, 0.3333, 0.0, 0.0, 1.0, 0.0, 0.9705, 0.0, 0.9705, 0.0, 1.0, 0.0, 1.0, 1.0, 1.0, 0.6667, 1.0, 0.6667, 1.0, 1.0, 0.0, 1.0, 0.9705, 1.0, 0.9705, 1.0, 0.0, 1.0, 0.0, 0.6667, 0.0, 1.0, 0.0, 1.0, 0.0, 0.6667, 0.0, 0.3333, 0.0, 0.6667, 0.0, 0.6667, 0.0, 0.3333, 1.0, 0.3333, 1.0, 0.0, 1.0, 0.0, 1.0, 0.3333, 1.0, 0.6667, 1.0, 0.3333, 1.0, 0.3333, 1.0, 0.6667, 0.9705, 0.0, 0.0, 0.0, 0.0, 0.0, 0.9705, 0.0, 0.9705, 1.0, 1.0, 1.0, 1.0, 1.0, 0.9705, 1.0, 0.9705, 0.6667, 1.0, 0.6667, 1.0, 1.0, 0.9705, 1.0, 0.9705, 0.0, 1.0, 0.0, 1.0, 0.3333, 0.9705, 0.3333, 0.9705, 0.3333, 0.9705, 0.6667, 0.9705, 0.6667, 0.9705, 0.3333, 0.0, 0.3333, 0.9705, 0.3333, 0.9705, 0.6667, 0.0, 0.6667, 0.0, 0.0, 0.9705, 0.0, 0.9705, 0.3333, 0.0, 0.3333, 0.0, 0.6667, 0.9705, 0.6667, 0.9705, 1.0, 0.0, 1.0, 0.9705, 0.6667, 0.9705, 1.0, 1.0, 1.0, 1.0, 0.6667, 0.9705, 0.0, 0.9705, 0.3333, 1.0, 0.3333, 1.0, 0.0, 1.0, 0.3333, 0.9705, 0.3333, 0.9705, 0.3333, 1.0, 0.3333, 0.0, 0.3333, 0.0, 0.6667, 0.9705, 0.6667, 0.9705, 0.3333, 0.0, 0.0, 0.0, 0.3333, 0.9705, 0.3333, 0.9705, 0.0, 0.0, 0.6667, 0.0, 1.0, 0.9705, 1.0, 0.9705, 0.6667, 0.0, 0.0, 0.0, 0.3333, 0.0, 0.3333, 0.0, 0.0, 1.0, 0.0, 0.9705, 0.0, 0.9705, 0.0, 1.0, 0.0, 1.0, 1.0, 1.0, 0.6667, 1.0, 0.6667, 1.0, 1.0, 0.0, 1.0, 0.9705, 1.0, 0.9705, 1.0, 0.0, 1.0, 0.0, 0.6667, 0.0, 1.0, 0.0, 1.0, 0.0, 0.6667, 0.0, 0.3333, 0.0, 0.6667, 0.0, 0.6667, 0.0, 0.3333, 1.0, 0.3333, 1.0, 0.0, 1.0, 0.0, 1.0, 0.3333, 1.0, 0.6667, 1.0, 0.3333, 1.0, 0.3333, 1.0, 0.6667, 0.9705, 0.0, 0.0, 0.0, 0.0, 0.0, 0.9705, 0.0, 0.9705, 1.0, 1.0, 1.0, 1.0, 1.0, 0.9705, 1.0, 0.9705, 0.6667, 1.0, 0.6667, 1.0, 1.0, 0.9705, 1.0, 0.9705, 0.0, 1.0, 0.0, 1.0, 0.3333, 0.9705, 0.3333, 0.9705, 0.3333, 0.9705, 0.6667, 0.9705, 0.6667, 0.9705, 0.3333, 0.0, 0.3333, 0.9705, 0.3333, 0.9705, 0.6667, 0.0, 0.6667, 0.0, 0.0, 0.9705, 0.0, 0.9705, 0.3333, 0.0, 0.3333, 0.0, 0.6667, 0.9705, 0.6667, 0.9705, 1.0, 0.0, 1.0, 0.9705, 0.6667, 0.9705, 1.0, 1.0, 1.0, 1.0, 0.6667, 0.9705, 0.0, 0.9705, 0.3333, 1.0, 0.3333, 1.0, 0.0, 1.0, 0.3333, 0.9705, 0.3333, 0.9705, 0.3333, 1.0, 0.3333, 0.0, 0.3333, 0.0, 0.6667, 0.9705, 0.6667, 0.9705, 0.3333, 0.0, 0.0, 0.0, 0.3333, 0.9705, 0.3333, 0.9705, 0.0, 0.0, 0.6667, 0.0, 1.0, 0.9705, 1.0, 0.9705, 0.6667, 0.0, 0.0, 0.0, 0.3333, 0.0, 0.3333, 0.0, 0.0, 1.0, 0.0, 0.9705, 0.0, 0.9705, 0.0, 1.0, 0.0, 1.0, 1.0, 1.0, 0.6667, 1.0, 0.6667, 1.0, 1.0, 0.0, 1.0, 0.9705, 1.0, 0.9705, 1.0, 0.0, 1.0, 0.0, 0.6667, 0.0, 1.0, 0.0, 1.0, 0.0, 0.6667, 0.0, 0.3333, 0.0, 0.6667, 0.0, 0.6667, 0.0, 0.3333, 1.0, 0.3333, 1.0, 0.0, 1.0, 0.0, 1.0, 0.3333, 1.0, 0.6667, 1.0, 0.3333, 1.0, 0.3333, 1.0, 0.6667, 0.9705, 0.0, 0.0, 0.0, 0.0, 0.0, 0.9705, 0.0, 0.9705, 1.0, 1.0, 1.0, 1.0, 1.0, 0.9705, 1.0, 0.9705, 0.6667, 1.0, 0.6667, 1.0, 1.0, 0.9705, 1.0, 0.9705, 0.0, 1.0, 0.0, 1.0, 0.3333, 0.9705, 0.3333, 0.9705, 0.3333, 0.9705, 0.6667, 0.9705, 0.6667, 0.9705, 0.3333, 0.0, 0.3333, 0.9705, 0.3333, 0.9705, 0.6667, 0.0, 0.6667, 0.0, 0.0, 0.9705, 0.0, 0.9705, 0.3333, 0.0, 0.3333, 0.0, 0.6667, 0.9705, 0.6667, 0.9705, 1.0, 0.0, 1.0, 0.9705, 0.6667, 0.9705, 1.0, 1.0, 1.0, 1.0, 0.6667, 0.9705, 0.0, 0.9705, 0.3333, 1.0, 0.3333, 1.0, 0.0, 1.0, 0.3333, 0.9705, 0.3333, 0.9705, 0.3333, 1.0, 0.3333, 0.0, 0.3333, 0.0, 0.6667, 0.9705, 0.6667, 0.9705, 0.3333, 0.0, 0.0, 0.0, 0.3333, 0.9705, 0.3333, 0.9705, 0.0, 0.0, 0.6667, 0.0, 1.0, 0.9705, 1.0, 0.9705, 0.6667, 0.0, 0.0, 0.0, 0.3333, 0.0, 0.3333, 0.0, 0.0, 1.0, 0.0, 0.9705, 0.0, 0.9705, 0.0, 1.0, 0.0, 1.0, 1.0, 1.0, 0.6667, 1.0, 0.6667, 1.0, 1.0, 0.0, 1.0, 0.9705, 1.0, 0.9705, 1.0, 0.0, 1.0, 0.0, 0.6667, 0.0, 1.0, 0.0, 1.0, 0.0, 0.6667, 0.0, 0.3333, 0.0, 0.6667, 0.0, 0.6667, 0.0, 0.3333, 1.0, 0.3333, 1.0, 0.0, 1.0, 0.0, 1.0, 0.3333, 1.0, 0.6667, 1.0, 0.3333, 1.0, 0.3333, 1.0, 0.6667, 0.9705, 0.0, 0.0, 0.0, 0.0, 0.0, 0.9705, 0.0, 0.9705, 1.0, 1.0, 1.0, 1.0, 1.0, 0.9705, 1.0, 0.9705, 0.6667, 1.0, 0.6667, 1.0, 1.0, 0.9705, 1.0, 0.9705, 0.0, 1.0, 0.0, 1.0, 0.3333, 0.9705, 0.3333, 0.9705, 0.3333, 0.9705, 0.6667, 0.9705, 0.6667, 0.9705, 0.3333, 0.0, 0.3333, 0.9705, 0.3333, 0.9705, 0.6667, 0.0, 0.6667, 0.0, 0.0, 0.9705, 0.0, 0.9705, 0.3333, 0.0, 0.3333, 0.0, 0.6667, 0.9705, 0.6667, 0.9705, 1.0, 0.0, 1.0, 0.9705, 0.6667, 0.9705, 1.0, 1.0, 1.0, 1.0, 0.6667, 0.9705, 0.0, 0.9705, 0.3333, 1.0, 0.3333, 1.0, 0.0, 1.0, 0.3333, 0.9705, 0.3333, 0.9705, 0.3333, 1.0, 0.3333, 0.0, 0.3333, 0.0, 0.6667, 0.9705, 0.6667, 0.9705, 0.3333, 0.0, 0.0, 0.0, 0.3333, 0.9705, 0.3333, 0.9705, 0.0, 0.0, 0.6667, 0.0, 1.0, 0.9705, 1.0, 0.9705, 0.6667, 0.0, 0.0, 0.0, 0.3333, 0.0, 0.3333, 0.0, 0.0, 1.0, 0.0, 0.9705, 0.0, 0.9705, 0.0, 1.0, 0.0, 1.0, 1.0, 1.0, 0.6667, 1.0, 0.6667, 1.0, 1.0, 0.0, 1.0, 0.9705, 1.0, 0.9705, 1.0, 0.0, 1.0, 0.0, 0.6667, 0.0, 1.0, 0.0, 1.0, 0.0, 0.6667, 0.0, 0.3333, 0.0, 0.6667, 0.0, 0.6667, 0.0, 0.3333, 1.0, 0.3333, 1.0, 0.0, 1.0, 0.0, 1.0, 0.3333, 1.0, 0.6667, 1.0, 0.3333, 1.0, 0.3333, 1.0, 0.6667, 0.9705, 0.0, 0.0, 0.0, 0.0, 0.0, 0.9705, 0.0, 0.9705, 1.0, 1.0, 1.0, 1.0, 1.0, 0.9705, 1.0, 0.9705, 0.6667, 1.0, 0.6667, 1.0, 1.0, 0.9705, 1.0, 0.9705, 0.0, 1.0, 0.0, 1.0, 0.3333, 0.9705, 0.3333, 0.9705, 0.3333, 0.9705, 0.6667, 0.9705, 0.6667, 0.9705, 0.3333, 0.0, 0.3333, 0.9705, 0.3333, 0.9705, 0.6667, 0.0, 0.6667, 0.0, 0.0, 0.9705, 0.0, 0.9705, 0.3333, 0.0, 0.3333, 0.0, 0.6667, 0.9705, 0.6667, 0.9705, 1.0, 0.0, 1.0, 0.9705, 0.6667, 0.9705, 1.0, 1.0, 1.0, 1.0, 0.6667, 0.9705, 0.0, 0.9705, 0.3333, 1.0, 0.3333, 1.0, 0.0, 1.0, 0.3333, 0.9705, 0.3333, 0.9705, 0.3333, 1.0, 0.3333, 0.0, 0.3333, 0.0, 0.6667, 0.9705, 0.6667, 0.9705, 0.3333, 0.0, 0.0, 0.0, 0.3333, 0.9705, 0.3333, 0.9705, 0.0, 0.0, 0.6667, 0.0, 1.0, 0.9705, 1.0, 0.9705, 0.6667, 0.0, 0.0, 0.0, 0.3333, 0.0, 0.3333, 0.0, 0.0, 1.0, 0.0, 0.9705, 0.0, 0.9705, 0.0, 1.0, 0.0, 1.0, 1.0, 1.0, 0.6667, 1.0, 0.6667, 1.0, 1.0, 0.0, 1.0, 0.9705, 1.0, 0.9705, 1.0, 0.0, 1.0, 0.0, 0.6667, 0.0, 1.0, 0.0, 1.0, 0.0, 0.6667, 0.0, 0.3333, 0.0, 0.6667, 0.0, 0.6667, 0.0, 0.3333, 1.0, 0.3333, 1.0, 0.0, 1.0, 0.0, 1.0, 0.3333, 1.0, 0.6667, 1.0, 0.3333, 1.0, 0.3333, 1.0, 0.6667, 0.9705, 0.0, 0.0, 0.0, 0.0, 0.0, 0.9705, 0.0, 0.9705, 1.0, 1.0, 1.0, 1.0, 1.0, 0.9705, 1.0, 0.9705, 0.6667, 1.0, 0.6667, 1.0, 1.0, 0.9705, 1.0, 0.9705, 0.0, 1.0, 0.0, 1.0, 0.3333, 0.9705, 0.3333, 0.9705, 0.3333, 0.9705, 0.6667, 0.9705, 0.6667, 0.9705, 0.3333, 0.0, 0.3333, 0.9705, 0.3333, 0.9705, 0.6667, 0.0, 0.6667, 0.0, 0.0, 0.9705, 0.0, 0.9705, 0.3333, 0.0, 0.3333, 0.0, 0.6667, 0.9705, 0.6667, 0.9705, 1.0, 0.0, 1.0, 0.9705, 0.6667, 0.9705, 1.0, 1.0, 1.0, 1.0, 0.6667, 0.9705, 0.0, 0.9705, 0.3333, 1.0, 0.3333, 1.0, 0.0, 1.0, 0.3333, 0.9705, 0.3333, 0.9705, 0.3333, 1.0, 0.3333, 0.0, 0.3333, 0.0, 0.6667, 0.9705, 0.6667, 0.9705, 0.3333, 0.0, 0.0, 0.0, 0.3333, 0.9705, 0.3333, 0.9705, 0.0, 0.0, 0.6667, 0.0, 1.0, 0.9705, 1.0, 0.9705, 0.6667, 0.0, 0.0, 0.0, 0.3333, 0.0, 0.3333, 0.0, 0.0, 1.0, 0.0, 0.9705, 0.0, 0.9705, 0.0, 1.0, 0.0, 1.0, 1.0, 1.0, 0.6667, 1.0, 0.6667, 1.0, 1.0, 0.0, 1.0, 0.9705, 1.0, 0.9705, 1.0, 0.0, 1.0, 0.0, 0.6667, 0.0, 1.0, 0.0, 1.0, 0.0, 0.6667, 0.0, 0.3333, 0.0, 0.6667, 0.0, 0.6667, 0.0, 0.3333, 1.0, 0.3333, 1.0, 0.0, 1.0, 0.0, 1.0, 0.3333, 1.0, 0.6667, 1.0, 0.3333, 1.0, 0.3333, 1.0, 0.6667, 0.9705, 0.0, 0.0, 0.0, 0.0, 0.0, 0.9705, 0.0, 0.9705, 1.0, 1.0, 1.0, 1.0, 1.0, 0.9705, 1.0, 0.9705, 0.6667, 1.0, 0.6667, 1.0, 1.0, 0.9705, 1.0, 0.9705, 0.0, 1.0, 0.0, 1.0, 0.3333, 0.9705, 0.3333, 0.9705, 0.3333, 0.9705, 0.6667, 0.9705, 0.6667, 0.9705, 0.3333, 0.0, 0.3333, 0.9705, 0.3333, 0.9705, 0.6667, 0.0, 0.6667, 0.0, 0.0, 0.9705, 0.0, 0.9705, 0.3333, 0.0, 0.3333, 0.0, 0.6667, 0.9705, 0.6667, 0.9705, 1.0, 0.0, 1.0, 0.9705, 0.6667, 0.9705, 1.0, 1.0, 1.0, 1.0, 0.6667, 0.9705, 0.0, 0.9705, 0.3333, 1.0, 0.3333, 1.0, 0.0, 1.0, 0.3333, 0.9705, 0.3333, 0.9705, 0.3333, 1.0, 0.3333, 0.0, 0.3333, 0.0, 0.6667, 0.9705, 0.6667, 0.9705, 0.3333, 0.0, 0.0, 0.0, 0.3333, 0.9705, 0.3333, 0.9705, 0.0, 0.0, 0.6667, 0.0, 1.0, 0.9705, 1.0, 0.9705, 0.6667, 0.0, 0.0, 0.0, 0.3333, 0.0, 0.3333, 0.0, 0.0, 1.0, 0.0, 0.9705, 0.0, 0.9705, 0.0, 1.0, 0.0, 1.0, 1.0, 1.0, 0.6667, 1.0, 0.6667, 1.0, 1.0, 0.0, 1.0, 0.9705, 1.0, 0.9705, 1.0, 0.0, 1.0, 0.0, 0.6667, 0.0, 1.0, 0.0, 1.0, 0.0, 0.6667, 0.0, 0.3333, 0.0, 0.6667, 0.0, 0.6667, 0.0, 0.3333, 1.0, 0.3333, 1.0, 0.0, 1.0, 0.0, 1.0, 0.3333, 1.0, 0.6667, 1.0, 0.3333, 1.0, 0.3333, 1.0, 0.6667, 0.9705, 0.0, 0.0, 0.0, 0.0, 0.0, 0.9705, 0.0, 0.9705, 1.0, 1.0, 1.0, 1.0, 1.0, 0.9705, 1.0, 0.9705, 0.6667, 1.0, 0.6667, 1.0, 1.0, 0.9705, 1.0, 0.9705, 0.0, 1.0, 0.0, 1.0, 0.3333, 0.9705, 0.3333, 0.9705, 0.3333, 0.9705, 0.6667, 0.9705, 0.6667, 0.9705, 0.3333, 0.0, 0.3333, 0.9705, 0.3333, 0.9705, 0.6667, 0.0, 0.6667, 0.0, 0.0, 0.9705, 0.0, 0.9705, 0.3333, 0.0, 0.3333, 0.0, 0.6667, 0.9705, 0.6667, 0.9705, 1.0, 0.0, 1.0, 0.9705, 0.6667, 0.9705, 1.0, 1.0, 1.0, 1.0, 0.6667, 0.9705, 0.0, 0.9705, 0.3333, 1.0, 0.3333, 1.0, 0.0, 1.0, 0.3333, 0.9705, 0.3333, 0.9705, 0.3333, 1.0, 0.3333, 0.0, 0.3333, 0.0, 0.6667, 0.9705, 0.6667, 0.9705, 0.3333, 0.0, 0.0, 0.0, 0.3333, 0.9705, 0.3333, 0.9705, 0.0, 0.0, 0.6667, 0.0, 1.0, 0.9705, 1.0, 0.9705, 0.6667, 0.0, 0.0, 0.0, 0.3333, 0.0, 0.3333, 0.0, 0.0, 1.0, 0.0, 0.9705, 0.0, 0.9705, 0.0, 1.0, 0.0, 1.0, 1.0, 1.0, 0.6667, 1.0, 0.6667, 1.0, 1.0, 0.0, 1.0, 0.9705, 1.0, 0.9705, 1.0, 0.0, 1.0, 0.0, 0.6667, 0.0, 1.0, 0.0, 1.0, 0.0, 0.6667, 0.0, 0.3333, 0.0, 0.6667, 0.0, 0.6667, 0.0, 0.3333, 1.0, 0.3333, 1.0, 0.0, 1.0, 0.0, 1.0, 0.3333, 1.0, 0.6667, 1.0, 0.3333, 1.0, 0.3333, 1.0, 0.6667, 0.9705, 0.0, 0.0, 0.0, 0.0, 0.0, 0.9705, 0.0, 0.9705, 1.0, 1.0, 1.0, 1.0, 1.0, 0.9705, 1.0, 0.9705, 0.6667, 1.0, 0.6667, 1.0, 1.0, 0.9705, 1.0, 0.9705, 0.0, 1.0, 0.0, 1.0, 0.3333, 0.9705, 0.3333, 0.9705, 0.3333, 0.9705, 0.6667, 0.9705, 0.6667, 0.9705, 0.3333, 0.0, 0.3333, 0.9705, 0.3333, 0.9705, 0.6667, 0.0, 0.6667, 0.0, 0.0, 0.9705, 0.0, 0.9705, 0.3333, 0.0, 0.3333, 0.0, 0.6667, 0.9705, 0.6667, 0.9705, 1.0, 0.0, 1.0, 0.9705, 0.6667, 0.9705, 1.0, 1.0, 1.0, 1.0, 0.6667, 0.9705, 0.0, 0.9705, 0.3333, 1.0, 0.3333, 1.0, 0.0, 1.0, 0.3333, 0.9705, 0.3333, 0.9705, 0.3333, 1.0, 0.3333, 0.0, 0.3333, 0.0, 0.6667, 0.9705, 0.6667, 0.9705, 0.3333, 0.0, 0.0, 0.0, 0.3333, 0.9705, 0.3333, 0.9705, 0.0, 0.0, 0.6667, 0.0, 1.0, 0.9705, 1.0, 0.9705, 0.6667, 0.0, 0.0, 0.0, 0.3333, 0.0, 0.3333, 0.0, 0.0, 1.0, 0.0, 0.9705, 0.0, 0.9705, 0.0, 1.0, 0.0, 1.0, 1.0, 1.0, 0.6667, 1.0, 0.6667, 1.0, 1.0, 0.0, 1.0, 0.9705, 1.0, 0.9705, 1.0, 0.0, 1.0, 0.0, 0.6667, 0.0, 1.0, 0.0, 1.0, 0.0, 0.6667, 0.0, 0.3333, 0.0, 0.6667, 0.0, 0.6667, 0.0, 0.3333, 1.0, 0.3333, 1.0, 0.0, 1.0, 0.0, 1.0, 0.3333, 1.0, 0.6667, 1.0, 0.3333, 1.0, 0.3333, 1.0, 0.6667, 0.9705, 0.0, 0.0, 0.0, 0.0, 0.0, 0.9705, 0.0, 0.9705, 1.0, 1.0, 1.0, 1.0, 1.0, 0.9705, 1.0, 0.9705, 0.6667, 1.0, 0.6667, 1.0, 1.0, 0.9705, 1.0, 0.9705, 0.0, 1.0, 0.0, 1.0, 0.3333, 0.9705, 0.3333, 0.9705, 0.3333, 0.9705, 0.6667, 0.9705, 0.6667, 0.9705, 0.3333, 0.0, 0.3333, 0.9705, 0.3333, 0.9705, 0.6667, 0.0, 0.6667, 0.0, 0.0, 0.9705, 0.0, 0.9705, 0.3333, 0.0, 0.3333, 0.0, 0.6667, 0.9705, 0.6667, 0.9705, 1.0, 0.0, 1.0, 0.9705, 0.6667, 0.9705, 1.0, 1.0, 1.0, 1.0, 0.6667, 0.9705, 0.0, 0.9705, 0.3333, 1.0, 0.3333, 1.0, 0.0, 1.0, 0.3333, 0.9705, 0.3333, 0.9705, 0.3333, 1.0, 0.3333, 0.0, 0.3333, 0.0, 0.6667, 0.9705, 0.6667, 0.9705, 0.3333, 0.0, 0.0, 0.0, 0.3333, 0.9705, 0.3333, 0.9705, 0.0, 0.0, 0.6667, 0.0, 1.0, 0.9705, 1.0, 0.9705, 0.6667, 0.0, 0.0, 0.0, 0.3333, 0.0, 0.3333, 0.0, 0.0, 1.0, 0.0, 0.9705, 0.0, 0.9705, 0.0, 1.0, 0.0, 1.0, 1.0, 1.0, 0.6667, 1.0, 0.6667, 1.0, 1.0, 0.0, 1.0, 0.9705, 1.0, 0.9705, 1.0, 0.0, 1.0, 0.0, 0.6667, 0.0, 1.0, 0.0, 1.0, 0.0, 0.6667, 0.0, 0.3333, 0.0, 0.6667, 0.0, 0.6667, 0.0, 0.3333, 1.0, 0.3333, 1.0, 0.0, 1.0, 0.0, 1.0, 0.3333, 1.0, 0.6667, 1.0, 0.3333, 1.0, 0.3333, 1.0, 0.6667, 0.9705, 0.0, 0.0, 0.0, 0.0, 0.0, 0.9705, 0.0, 0.9705, 1.0, 1.0, 1.0, 1.0, 1.0, 0.9705, 1.0, 0.9705, 0.6667, 1.0, 0.6667, 1.0, 1.0, 0.9705, 1.0, 0.9705, 0.0, 1.0, 0.0, 1.0, 0.3333, 0.9705, 0.3333, 0.9705, 0.3333, 1.0, 0.3333, 1.0, 0.6667, 0.9705, 0.6667, 0.0, 0.3333, 0.9705, 0.3333, 0.9705, 0.6667, 0.0, 0.6667, 0.0, 0.0, 0.9705, 0.0, 0.9705, 0.3333, 0.0, 0.3333, 0.0, 0.6667, 0.9705, 0.6667, 0.9705, 1.0, 0.0, 1.0, 0.9705, 0.6667, 0.9705, 1.0, 1.0, 1.0, 1.0, 0.6667, 0.9705, 0.0, 0.9705, 0.3333, 1.0, 0.3333, 1.0, 0.0, 1.0, 0.3333, 0.9705, 0.3333, 0.9705, 0.3333, 1.0, 0.3333, 0.0, 0.3333, 0.0, 0.6667, 0.9705, 0.6667, 0.9705, 0.3333, 0.0, 0.0, 0.0, 0.3333, 0.9705, 0.3333, 0.9705, 0.0, 0.0, 0.6667, 0.0, 1.0, 0.9705, 1.0, 0.9705, 0.6667, 0.0, 0.0, 0.0, 0.3333, 0.0, 0.3333, 0.0, 0.0, 1.0, 0.0, 0.9705, 0.0, 0.9705, 0.0, 1.0, 0.0, 1.0, 1.0, 1.0, 0.6667, 1.0, 0.6667, 1.0, 1.0, 0.0, 1.0, 0.9705, 1.0, 0.9705, 1.0, 0.0, 1.0, 0.0, 0.6667, 0.0, 1.0, 0.0, 1.0, 0.0, 0.6667, 0.0, 0.3333, 0.0, 0.6667, 0.0, 0.6667, 0.0, 0.3333, 1.0, 0.3333, 1.0, 0.0, 1.0, 0.0, 1.0, 0.3333, 1.0, 0.6667, 1.0, 0.3333, 1.0, 0.3333, 1.0, 0.6667, 0.9705, 0.0, 0.0, 0.0, 0.0, 0.0, 0.9705, 0.0, 0.9705, 1.0, 1.0, 1.0, 1.0, 1.0, 0.9705, 1.0, 0.9705, 0.6667, 1.0, 0.6667, 1.0, 0.6667, 0.9705, 0.6667, 1.0, 0.6667, 1.0, 0.3333, 1.0, 0.3333, 1.0, 0.6667, 0.9705, 0.6667, 1.0, 0.6667, 1.0, 0.6667, 0.9705, 0.6667, 1.0, 0.6667, 1.0, 0.3333, 1.0, 0.3333, 1.0, 0.6667, 0.9705, 0.6667, 1.0, 0.6667, 1.0, 0.6667, 0.9705, 0.6667, 1.0, 0.6667, 1.0, 0.3333, 1.0, 0.3333, 1.0, 0.6667, 0.9705, 0.6667, 1.0, 0.6667, 1.0, 0.6667, 0.9705, 0.6667, 1.0, 0.6667, 1.0, 0.3333, 1.0, 0.3333, 1.0, 0.6667, 0.9705, 0.6667, 1.0, 0.6667, 1.0, 0.6667, 0.9705, 0.6667, 1.0, 0.6667, 1.0, 0.3333, 1.0, 0.3333, 1.0, 0.6667, 0.9705, 0.6667, 1.0, 0.6667, 1.0, 0.6667, 0.9705, 0.6667, 1.0, 0.6667, 1.0, 0.3333, 1.0, 0.3333, 1.0, 0.6667, 0.9705, 0.6667, 1.0, 0.6667, 1.0, 0.6667, 0.9705, 0.6667, 1.0, 0.6667, 1.0, 0.3333, 1.0, 0.3333, 1.0, 0.6667, 0.9705, 0.6667, 1.0, 0.6667, 1.0, 0.6667, 0.9705, 0.6667, 1.0, 0.6667, 1.0, 0.3333, 1.0, 0.3333, 1.0, 0.6667, 0.9705, 0.6667, 1.0, 0.6667, 1.0, 0.6667, 0.9705, 0.6667, 1.0, 0.6667, 1.0, 0.3333, 1.0, 0.3333, 1.0, 0.6667, 0.9705, 0.6667, 1.0, 0.6667, 1.0, 0.6667, 0.9705, 0.6667, 1.0, 0.6667, 1.0, 0.3333, 1.0, 0.3333, 1.0, 0.6667, 0.9705, 0.6667, 1.0, 0.6667, 1.0, 0.6667, 0.9705, 0.6667, 1.0, 0.6667, 1.0, 0.3333, 1.0, 0.3333, 1.0, 0.6667, 0.9705, 0.6667, 1.0, 0.6667, 1.0, 0.6667, 0.9705, 0.6667, 1.0, 0.6667, 1.0, 0.3333, 1.0, 0.3333, 1.0, 0.6667, 0.9705, 0.6667, 1.0, 0.6667, 1.0, 0.6667, 0.9705, 0.6667, 1.0, 0.6667, 1.0, 0.3333, 1.0, 0.3333, 1.0, 0.6667])
me_plane.update()

# ---- objects
ob_block = bpy.data.objects.new('block', me_cube)
ob_heatpipe = bpy.data.objects.new('heatpipe', me_cylinder)
ob_fins = bpy.data.objects.new('fins', me_plane)

# ---- transforms, parenting, visibility, modifiers, constraints
ob_block.location = (0.0, 0.0, 0.0)
ob_block.scale = (1.0, 1.0, 0.5)
ob_block.lock_rotations_4d = False
ob_block.empty_display_type = 'ARROWS'
ob_block.lineart.crease_threshold = 0.0
ob_heatpipe.location = (0.0, 0.0, 5.0)
ob_heatpipe.scale = (0.5, 0.5, 5.0)
ob_fins.location = (0.0, 0.0, 2.0)
ob_fins.scale = (3.0, 2.0, 1.0)

# ---- collection membership
col_collection.objects.link(ob_block)
col_collection.objects.link(ob_heatpipe)
col_collection.objects.link(ob_fins)

# ---- scene / render settings (as saved in the file)
scene.frame_start = 1; scene.frame_end = 250; scene.frame_set(1)
scene.render.engine = 'BLENDER_EEVEE_NEXT'
scene.cycles.sampling_pattern = 'TABULATED_SOBOL'
scene.cycles.use_light_tree = False
scene.view_settings.view_transform = 'Filmic'
bpy.context.view_layer.update()

# ---- added for rendering (the .blend has no active camera and no usable light): camera, sun
cam_auto = bpy.data.cameras.new('AutoCamera')
cam_auto.lens = 50.0
cam_auto.sensor_width = 36.0
cam_auto.clip_end = 1000.0
ob_auto_camera = bpy.data.objects.new('AutoCamera', cam_auto)
scene.collection.objects.link(ob_auto_camera)
ob_auto_camera.location = (11.7853, -14.1423, 14.1782)
ob_auto_camera.rotation_euler = (1.09748, -7.21219e-08, 0.694738)
scene.camera = ob_auto_camera
light_auto_sun = bpy.data.lights.new('AutoSun', 'SUN')
light_auto_sun.energy = 3.0
light_auto_sun.angle = 0.0523599
ob_auto_sun = bpy.data.objects.new('AutoSun', light_auto_sun)
scene.collection.objects.link(ob_auto_sun)
ob_auto_sun.rotation_euler = (0.872665, 0.174533, 0.523599)
bpy.context.view_layer.update()

